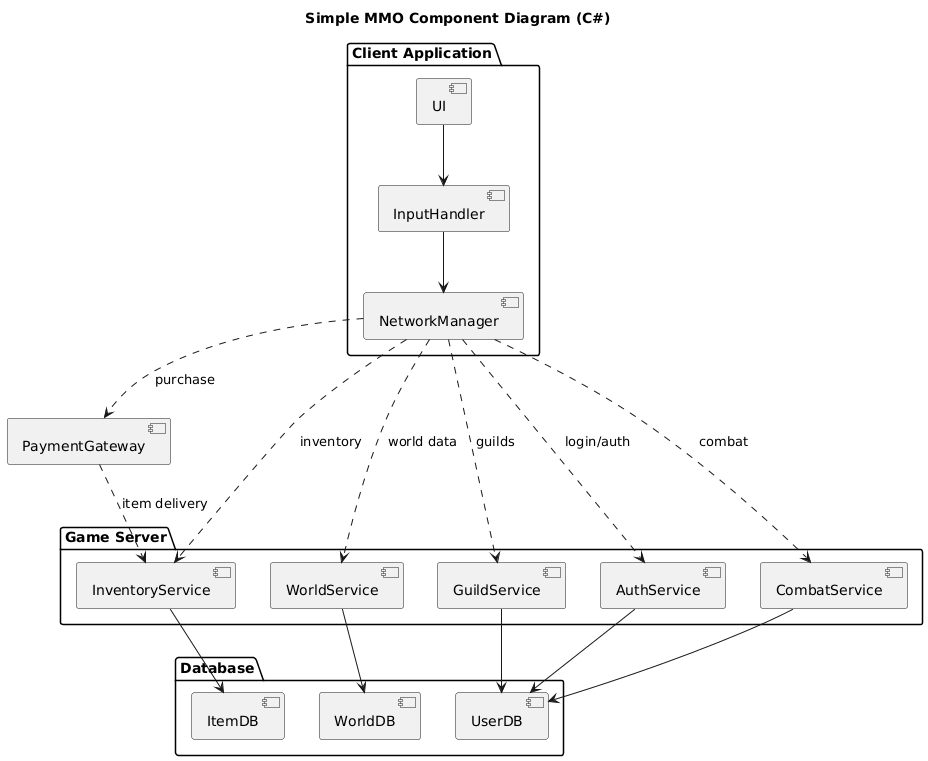

The diagram above was rendered by PlantUML. Its source (embedded in the PNG):
@startuml
title Simple MMO Component Diagram (C#)

package "Client Application" {
	[UI]
	[InputHandler]
	[NetworkManager]
}

package "Game Server" {
	[AuthService]
	[WorldService]
	[InventoryService]
	[CombatService]
	[GuildService]
}

package "Database" {
	[UserDB]
	[WorldDB]
	[ItemDB]
}

[PaymentGateway]

' Connections
[UI] --> [InputHandler]
[InputHandler] --> [NetworkManager]
[NetworkManager] ..> [AuthService] : login/auth
[NetworkManager] ..> [WorldService] : world data
[NetworkManager] ..> [InventoryService] : inventory
[NetworkManager] ..> [CombatService] : combat
[NetworkManager] ..> [GuildService] : guilds

[AuthService] --> [UserDB]
[WorldService] --> [WorldDB]
[InventoryService] --> [ItemDB]
[CombatService] --> [UserDB]
[GuildService] --> [UserDB]

[NetworkManager] ..> [PaymentGateway] : purchase
[PaymentGateway] ..> [InventoryService] : item delivery
@enduml